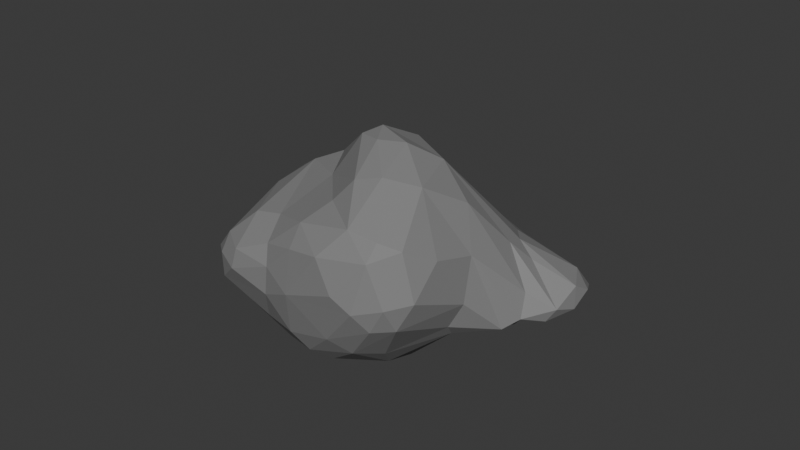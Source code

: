 # Source: Rock3.blend  (saved by Blender 4.2.66; exported with 4.5.12 LTS)
import bpy
from mathutils import Matrix  # noqa: F401  (used for matrix-valued properties, if any)

bpy.ops.wm.read_factory_settings(use_empty=True)
scene = bpy.context.scene
scene.name = 'Scene'

# ---- collections
col_collection = bpy.data.collections.new('Collection'); scene.collection.children.link(col_collection)

# ---- materials (node trees are filled in below, after node groups)
mat_rock = bpy.data.materials.new('Rock')

# ---- material node trees
mat_rock.use_nodes = True; mat_rock.node_tree.nodes.clear()
_N = mat_rock.node_tree.nodes; _L = mat_rock.node_tree.links
n0 = _N.new('ShaderNodeBsdfPrincipled'); n0.name = 'Principled BSDF'; n0.location = (10, 300)
n0.inputs[0].default_value = (0.214, 0.214, 0.214, 1.0)
n0.inputs[2].default_value = 0.7441
n1 = _N.new('ShaderNodeOutputMaterial'); n1.name = 'Material Output'; n1.location = (300, 300)
_L.new(n0.outputs[0], n1.inputs[0])
n1.is_active_output = True

# ---- world
world_world = bpy.data.worlds.new('World'); scene.world = world_world
world_world.use_nodes = True; world_world.node_tree.nodes.clear()
_N = world_world.node_tree.nodes; _L = world_world.node_tree.links
n0 = _N.new('ShaderNodeOutputWorld'); n0.name = 'World Output'; n0.location = (300, 300)
n1 = _N.new('ShaderNodeBackground'); n1.name = 'Background'; n1.location = (10, 300)
n1.inputs[0].default_value = (0.05088, 0.05088, 0.05088, 1.0)
_L.new(n1.outputs[0], n0.inputs[0])
n0.is_active_output = True
world_world.color = (0.05088, 0.05088, 0.05088)
world_world.sun_shadow_jitter_overblur = 0.0

# ---- meshes
me_icosphere_002 = bpy.data.meshes.new('Icosphere.002')
me_icosphere_002.from_pydata([(0.1993, 0.4594, -0.6306), (0.4159, 0.6707, -0.5785), (-1.038, -0.1163, -0.5829), (1.279, 0.07968, 0.1499), (1.228, -0.2926, -0.2653), (0.9422, 0.2674, 0.4784), (0.7202, -0.9014, 0.3161), (-2.021, 0.4219, -0.2479), (-1.746, 0.02012, -0.4391), (-0.7422, -1.377, -0.2209), (-1.752, -0.5646, -0.2193), (-1.177, -0.1274, -0.5364), (-1.243, 0.8045, -0.3257), (-0.01293, 0.9814, -0.3789), (0.06312, 1.313, 0.2678), (0.2734, -0.1608, 0.9192), (0.7952, 0.07431, 0.6691), (0.3497, 0.39, 0.9178), (0.1561, 0.4365, 1.123), (-0.009824, -0.1282, 1.328), (-0.2097, -0.1558, 1.383), (-0.5665, -0.2492, 1.215), (-1.247, -0.4125, 0.4142), (-1.739, -0.4858, -0.06623), (-0.107, 0.1158, 1.355), (-0.06753, 0.5702, 1.183), (0.06987, 1.076, 0.8133), (0.2921, 0.8725, 0.8579), (0.6547, 0.4703, 0.7654), (0.1852, 1.18, 0.6673), (0.5801, 0.8702, 0.6174), (0.7738, 0.5838, 0.5648), (-0.414, 0.6454, 1.09), (-0.1383, 1.135, 0.7323), (-0.4597, 1.069, 0.575), (-0.8236, 0.8511, 0.4771), (-0.2151, 1.282, 0.2872), (-0.3681, 0.1813, 1.331), (-0.8594, 0.542, 0.8497), (-0.7074, 0.2062, 1.15), (-1.478, 0.1055, 0.2976), (-1.281, 0.5199, 0.3956), (-1.421, 0.3719, 0.3386), (-1.486, 0.5729, 0.2207), (-1.949, 0.5454, 0.06846), (-1.358, 0.8203, 0.01702), (0.08775, -0.6592, 0.9405), (-0.2159, -0.7165, 1.06), (-0.5502, -0.7903, 0.9851), (0.07618, -1.044, 0.5941), (-0.3136, -1.441, 0.4117), (-0.6781, -1.431, 0.3161), (0.375, -0.6586, 0.8733), (0.4539, -0.8555, 0.7379), (0.9929, -0.1402, 0.6183), (0.7398, -0.708, 0.6407), (0.8337, 0.6288, 0.129), (0.4873, 1.059, 0.3209), (0.7962, 0.5344, -0.3234), (0.3304, 1.199, 0.1927), (0.5076, 0.9085, -0.2086), (-0.7304, 0.9831, 0.05758), (-0.6052, 0.9273, -0.2011), (-0.6652, 0.8238, -0.3368), (-1.112, 0.9333, -0.2839), (-1.532, 0.9319, -0.2494), (-1.62, 0.9703, -0.1112), (-1.84, 0.8347, 0.0419), (-1.824, 0.878, -0.18), (-1.991, 0.7573, -0.05533), (-1.811, 0.6447, -0.3257), (-2.084, 0.544, -0.1298), (-1.522, 0.2323, -0.4727), (-1.614, -0.8112, -0.07105), (-1.068, -1.104, 0.1679), (-0.6458, -1.551, 0.1402), (-0.5575, -1.566, -0.03713), (-0.1482, -1.506, 0.1845), (-0.2698, -1.347, -0.2584), (-0.04753, -1.451, -0.04531), (0.2931, -1.132, 0.2817), (-0.2831, -1.004, -0.4562), (1.327, -0.5239, 0.03125), (1.357, -0.3985, 0.1596), (1.262, -0.2274, 0.3852), (1.347, -0.1448, -0.04698), (1.355, -0.108, 0.2338), (1.228, 0.08138, 0.3545), (0.1702, 1.235, 0.01975), (-0.05788, 1.277, 0.03189), (0.2855, 0.9728, -0.3456), (-1.293, 0.9215, -0.2038), (-0.7094, 0.6613, -0.4197), (-0.9499, 0.3705, -0.39), (-1.563, -0.8729, -0.1703), (-1.477, -0.8756, -0.2994), (-1.367, -0.654, -0.4566), (-0.8341, -1.115, -0.3854), (-0.787, -0.702, -0.5391), (-1.057, -0.3918, -0.5658), (0.9952, -0.789, -0.1298), (0.3973, -1.052, -0.07563), (0.2351, -0.956, -0.3612), (0.8009, -0.8464, -0.302), (0.08328, -0.7645, -0.5826), (0.6952, -0.7714, -0.4509), (1.091, -0.5219, -0.3637), (0.9712, 0.3547, 0.2826), (0.9945, 0.3403, -0.01435), (0.9615, 0.1685, -0.3428), (-0.07681, 0.7915, -0.5922), (-0.3328, 0.5937, -0.6744), (-0.3458, 0.3479, -0.688), (-0.6016, 0.4743, -0.6231), (-0.8785, -0.06592, -0.6696), (-0.7988, -0.2801, -0.7066), (-0.318, -0.5693, -0.6327), (0.6331, 0.6185, -0.4871), (0.7659, 0.2517, -0.5548), (0.6474, 0.2037, -0.6278), (0.8089, -0.4112, -0.5825), (0.08419, -0.6472, -0.6276), (-0.07029, -0.08572, -0.6034)], [], [(16, 28, 15), (15, 17, 18), (17, 27, 18), (27, 25, 18), (15, 28, 17), (28, 27, 17), (27, 26, 25), (27, 29, 26), (30, 29, 27), (28, 30, 27), (28, 31, 30), (16, 5, 28), (5, 31, 28), (30, 57, 29), (57, 59, 29), (59, 14, 29), (18, 25, 24), (26, 32, 25), (26, 33, 32), (34, 35, 32), (29, 33, 26), (33, 34, 32), (29, 36, 33), (36, 34, 33), (14, 36, 29), (36, 61, 34), (34, 61, 35), (18, 24, 19), (24, 20, 19), (32, 37, 25), (25, 37, 24), (37, 20, 24), (37, 39, 20), (39, 21, 20), (38, 39, 32), (32, 39, 37), (35, 38, 32), (39, 40, 21), (40, 22, 21), (38, 41, 39), (41, 42, 39), (39, 42, 40), (40, 23, 22), (43, 42, 41), (42, 44, 40), (40, 44, 23), (35, 45, 38), (45, 41, 38), (43, 67, 42), (42, 67, 44), (44, 71, 23), (67, 69, 44), (69, 71, 44), (22, 48, 21), (19, 46, 15), (20, 47, 19), (19, 47, 46), (21, 48, 20), (48, 47, 20), (47, 49, 46), (22, 74, 48), (48, 50, 47), (23, 74, 22), (51, 50, 48), (47, 50, 49), (23, 73, 74), (74, 51, 48), (80, 53, 49), (19, 15, 18), (46, 52, 15), (52, 16, 15), (49, 53, 46), (46, 53, 52), (54, 16, 52), (53, 55, 52), (55, 54, 52), (54, 5, 16), (107, 31, 5), (107, 56, 31), (56, 30, 31), (108, 56, 107), (56, 57, 30), (58, 56, 108), (56, 59, 57), (58, 60, 56), (56, 60, 59), (89, 36, 14), (89, 61, 36), (13, 62, 89), (62, 61, 89), (62, 64, 61), (13, 110, 63), (13, 63, 62), (64, 35, 61), (91, 45, 35), (45, 66, 41), (66, 43, 41), (12, 65, 91), (65, 66, 91), (91, 66, 45), (66, 67, 43), (65, 68, 66), (66, 68, 67), (70, 68, 65), (68, 69, 67), (12, 70, 65), (12, 72, 70), (70, 71, 68), (68, 71, 69), (93, 11, 12), (11, 72, 12), (70, 7, 71), (72, 8, 70), (70, 8, 7), (7, 23, 71), (10, 73, 23), (10, 94, 73), (94, 74, 73), (95, 74, 94), (95, 51, 74), (95, 75, 51), (9, 76, 95), (95, 76, 75), (75, 50, 51), (76, 77, 75), (75, 77, 50), (97, 78, 9), (77, 49, 50), (9, 78, 76), (76, 79, 77), (77, 80, 49), (81, 78, 97), (78, 79, 76), (80, 6, 53), (6, 55, 53), (82, 55, 6), (100, 82, 6), (82, 83, 55), (83, 84, 55), (84, 54, 55), (103, 106, 100), (106, 82, 100), (82, 85, 83), (83, 86, 84), (86, 87, 84), (84, 87, 54), (106, 4, 82), (85, 86, 83), (87, 5, 54), (82, 4, 85), (3, 87, 86), (59, 88, 14), (88, 89, 14), (59, 60, 88), (60, 90, 88), (90, 89, 88), (117, 90, 60), (58, 117, 60), (90, 13, 89), (90, 110, 13), (64, 91, 35), (64, 12, 91), (62, 63, 64), (63, 92, 64), (92, 12, 64), (92, 93, 12), (92, 2, 93), (2, 11, 93), (7, 10, 23), (7, 8, 10), (10, 95, 94), (8, 95, 10), (8, 96, 95), (96, 97, 95), (95, 97, 9), (72, 11, 8), (11, 96, 8), (96, 98, 97), (99, 98, 96), (11, 99, 96), (98, 81, 97), (77, 79, 80), (79, 101, 80), (80, 101, 6), (101, 100, 6), (79, 102, 101), (101, 103, 100), (78, 102, 79), (102, 103, 101), (78, 104, 102), (81, 104, 78), (102, 105, 103), (103, 105, 106), (102, 104, 105), (87, 107, 5), (87, 3, 107), (3, 108, 107), (86, 85, 3), (85, 108, 3), (85, 109, 108), (4, 109, 85), (109, 58, 108), (4, 118, 109), (1, 90, 117), (119, 0, 1), (0, 111, 1), (1, 110, 90), (111, 110, 1), (0, 112, 111), (110, 111, 63), (111, 92, 63), (111, 113, 92), (111, 114, 113), (113, 2, 92), (114, 2, 113), (122, 112, 0), (112, 115, 111), (115, 114, 111), (2, 99, 11), (114, 115, 2), (115, 99, 2), (112, 116, 115), (115, 98, 99), (122, 116, 112), (115, 81, 98), (116, 81, 115), (109, 117, 58), (4, 120, 118), (109, 118, 117), (118, 119, 117), (117, 119, 1), (118, 120, 119), (119, 122, 0), (4, 106, 120), (121, 122, 119), (120, 121, 119), (116, 121, 81), (121, 104, 81), (122, 121, 116), (121, 120, 104), (104, 120, 105), (120, 106, 105)])
_uv = me_icosphere_002.uv_layers.new(name='UVMap')
_uv.uv.foreach_set('vector', [0.3881, 0.3485, 0.432, 0.3613, 0.4112, 0.3973, 0.4344, 0.4376, 0.441, 0.415, 0.4692, 0.4461, 0.441, 0.415, 0.473, 0.3867, 0.4692, 0.4461, 0.473, 0.3867, 0.4853, 0.4104, 0.4692, 0.4461, 0.4112, 0.3973, 0.432, 0.3613, 0.441, 0.415, 0.432, 0.3613, 0.473, 0.3867, 0.441, 0.415, 0.473, 0.3867, 0.5037, 0.3806, 0.4853, 0.4104, 0.473, 0.3867, 0.5107, 0.351, 0.5037, 0.3806, 0.4697, 0.3365, 0.5107, 0.351, 0.473, 0.3867, 0.432, 0.3613, 0.4697, 0.3365, 0.473, 0.3867, 0.432, 0.3613, 0.4377, 0.3178, 0.4697, 0.3365, 0.3881, 0.3485, 0.3876, 0.3083, 0.432, 0.3613, 0.3876, 0.3083, 0.4377, 0.3178, 0.432, 0.3613, 0.4697, 0.3365, 0.4958, 0.3008, 0.5107, 0.351, 0.4958, 0.3008, 0.5275, 0.2893, 0.5107, 0.351, 0.5275, 0.2893, 0.5646, 0.3085, 0.5107, 0.351, 0.6325, 0.4426, 0.6449, 0.4232, 0.6534, 0.4429, 0.5938, 0.3873, 0.6633, 0.3949, 0.6449, 0.4232, 0.5938, 0.3873, 0.6111, 0.3641, 0.6633, 0.3949, 0.644, 0.3458, 0.6929, 0.339, 0.6633, 0.3949, 0.5715, 0.3483, 0.6111, 0.3641, 0.5938, 0.3873, 0.6111, 0.3641, 0.644, 0.3458, 0.6633, 0.3949, 0.5715, 0.3483, 0.6096, 0.3132, 0.6111, 0.3641, 0.6096, 0.3132, 0.644, 0.3458, 0.6111, 0.3641, 0.5646, 0.3085, 0.6096, 0.3132, 0.5715, 0.3483, 0.6096, 0.3132, 0.6722, 0.2898, 0.644, 0.3458, 0.644, 0.3458, 0.6722, 0.2898, 0.6929, 0.339, 0.8123, 0.4541, 0.8286, 0.4189, 0.8366, 0.4372, 0.8286, 0.4189, 0.8537, 0.4066, 0.8366, 0.4372, 0.7816, 0.3947, 0.8225, 0.3964, 0.7976, 0.4182, 0.7976, 0.4182, 0.8225, 0.3964, 0.8286, 0.4189, 0.8225, 0.3964, 0.8537, 0.4066, 0.8286, 0.4189, 0.8225, 0.3964, 0.8269, 0.3707, 0.8537, 0.4066, 0.8269, 0.3707, 0.866, 0.3797, 0.8537, 0.4066, 0.7947, 0.3555, 0.8269, 0.3707, 0.7816, 0.3947, 0.7816, 0.3947, 0.8269, 0.3707, 0.8225, 0.3964, 0.7414, 0.3334, 0.7947, 0.3555, 0.7816, 0.3947, 0.8269, 0.3707, 0.8709, 0.346, 0.866, 0.3797, 0.8709, 0.346, 0.8834, 0.3558, 0.866, 0.3797, 0.7947, 0.3555, 0.8107, 0.3303, 0.8269, 0.3707, 0.8107, 0.3303, 0.8486, 0.3403, 0.8269, 0.3707, 0.8269, 0.3707, 0.8486, 0.3403, 0.8709, 0.346, 0.8709, 0.346, 0.9134, 0.3075, 0.8834, 0.3558, 0.8199, 0.3248, 0.8486, 0.3403, 0.8107, 0.3303, 0.8486, 0.3403, 0.8704, 0.3283, 0.8709, 0.346, 0.8709, 0.346, 0.8704, 0.3283, 0.9134, 0.3075, 0.7414, 0.3334, 0.7793, 0.2993, 0.7947, 0.3555, 0.7793, 0.2993, 0.8107, 0.3303, 0.7947, 0.3555, 0.8199, 0.3248, 0.8375, 0.3112, 0.8486, 0.3403, 0.8486, 0.3403, 0.8375, 0.3112, 0.8704, 0.3283, 0.8704, 0.3283, 0.8731, 0.2987, 0.9134, 0.3075, 0.8375, 0.3112, 0.8506, 0.3033, 0.8704, 0.3283, 0.8506, 0.3033, 0.8731, 0.2987, 0.8704, 0.3283, 0.028, 0.3518, 0.0654, 0.3566, 0.04149, 0.3793, 0.07689, 0.4237, 0.1351, 0.3937, 0.1067, 0.4451, 0.05604, 0.4027, 0.09462, 0.3723, 0.07689, 0.4237, 0.07689, 0.4237, 0.09462, 0.3723, 0.1351, 0.3937, 0.04149, 0.3793, 0.0654, 0.3566, 0.05604, 0.4027, 0.0654, 0.3566, 0.09462, 0.3723, 0.05604, 0.4027, 0.09462, 0.3723, 0.1558, 0.3376, 0.1351, 0.3937, 0.028, 0.3518, 0.04044, 0.3065, 0.0654, 0.3566, 0.0654, 0.3566, 0.1129, 0.3082, 0.09462, 0.3723, 0.01426, 0.3223, 0.04044, 0.3065, 0.028, 0.3518, 0.07028, 0.3025, 0.1129, 0.3082, 0.0654, 0.3566, 0.09462, 0.3723, 0.1129, 0.3082, 0.1558, 0.3376, 0.01426, 0.3223, 0.02002, 0.3098, 0.04044, 0.3065, 0.04044, 0.3065, 0.07028, 0.3025, 0.0654, 0.3566, 0.1812, 0.2833, 0.2343, 0.3305, 0.201, 0.3474, 0.267, 0.4625, 0.2746, 0.4112, 0.2752, 0.4681, 0.2353, 0.3821, 0.2598, 0.352, 0.2746, 0.4112, 0.2598, 0.352, 0.3405, 0.345, 0.2746, 0.4112, 0.201, 0.3474, 0.2343, 0.3305, 0.2353, 0.3821, 0.2353, 0.3821, 0.2343, 0.3305, 0.2598, 0.352, 0.3181, 0.3154, 0.3405, 0.345, 0.2598, 0.352, 0.2343, 0.3305, 0.2584, 0.3103, 0.2598, 0.352, 0.2584, 0.3103, 0.3181, 0.3154, 0.2598, 0.352, 0.3181, 0.3154, 0.3607, 0.3202, 0.3405, 0.345, 0.4061, 0.2742, 0.4377, 0.3178, 0.3876, 0.3083, 0.4061, 0.2742, 0.4531, 0.2549, 0.4377, 0.3178, 0.4531, 0.2549, 0.4697, 0.3365, 0.4377, 0.3178, 0.4046, 0.2316, 0.4531, 0.2549, 0.4061, 0.2742, 0.4531, 0.2549, 0.4958, 0.3008, 0.4697, 0.3365, 0.4464, 0.1797, 0.4531, 0.2549, 0.4046, 0.2316, 0.4531, 0.2549, 0.5275, 0.2893, 0.4958, 0.3008, 0.4464, 0.1797, 0.5106, 0.2142, 0.4531, 0.2549, 0.4531, 0.2549, 0.5106, 0.2142, 0.5275, 0.2893, 0.5983, 0.2613, 0.6096, 0.3132, 0.5646, 0.3085, 0.5983, 0.2613, 0.6722, 0.2898, 0.6096, 0.3132, 0.5879, 0.1805, 0.669, 0.2447, 0.5983, 0.2613, 0.669, 0.2447, 0.6722, 0.2898, 0.5983, 0.2613, 0.669, 0.2447, 0.7316, 0.2538, 0.6722, 0.2898, 0.5879, 0.1805, 0.6554, 0.1297, 0.6871, 0.2108, 0.5879, 0.1805, 0.6871, 0.2108, 0.669, 0.2447, 0.7316, 0.2538, 0.7414, 0.3334, 0.6722, 0.2898, 0.7649, 0.2705, 0.7793, 0.2993, 0.7414, 0.3334, 0.7793, 0.2993, 0.8059, 0.2813, 0.8107, 0.3303, 0.8059, 0.2813, 0.8199, 0.3248, 0.8107, 0.3303, 0.7703, 0.2356, 0.7989, 0.2608, 0.7649, 0.2705, 0.7989, 0.2608, 0.8059, 0.2813, 0.7649, 0.2705, 0.7649, 0.2705, 0.8059, 0.2813, 0.7793, 0.2993, 0.8059, 0.2813, 0.8375, 0.3112, 0.8199, 0.3248, 0.7989, 0.2608, 0.8253, 0.2769, 0.8059, 0.2813, 0.8059, 0.2813, 0.8253, 0.2769, 0.8375, 0.3112, 0.8378, 0.2519, 0.8253, 0.2769, 0.7989, 0.2608, 0.8253, 0.2769, 0.8506, 0.3033, 0.8375, 0.3112, 0.7703, 0.2356, 0.8378, 0.2519, 0.7989, 0.2608, 0.7703, 0.2356, 0.8515, 0.2131, 0.8378, 0.2519, 0.8378, 0.2519, 0.8731, 0.2987, 0.8253, 0.2769, 0.8253, 0.2769, 0.8731, 0.2987, 0.8506, 0.3033, 0.7761, 0.1862, 0.8612, 0.1696, 0.7703, 0.2356, 0.8612, 0.1696, 0.8515, 0.2131, 0.7703, 0.2356, 0.8378, 0.2519, 0.8754, 0.2666, 0.8731, 0.2987, 0.8515, 0.2131, 0.8932, 0.2381, 0.8378, 0.2519, 0.8378, 0.2519, 0.8932, 0.2381, 0.8754, 0.2666, 0.8754, 0.2666, 0.9134, 0.3075, 0.8731, 0.2987, 0.01136, 0.2952, 0.02002, 0.3098, 0.01426, 0.3223, 0.01136, 0.2952, 0.02097, 0.2848, 0.02002, 0.3098, 0.02097, 0.2848, 0.04044, 0.3065, 0.02002, 0.3098, 0.03673, 0.2611, 0.04044, 0.3065, 0.02097, 0.2848, 0.03673, 0.2611, 0.07028, 0.3025, 0.04044, 0.3065, 0.03673, 0.2611, 0.08223, 0.2765, 0.07028, 0.3025, 0.07019, 0.2306, 0.09334, 0.2525, 0.03673, 0.2611, 0.03673, 0.2611, 0.09334, 0.2525, 0.08223, 0.2765, 0.08223, 0.2765, 0.1129, 0.3082, 0.07028, 0.3025, 0.09334, 0.2525, 0.1317, 0.2793, 0.08223, 0.2765, 0.08223, 0.2765, 0.1317, 0.2793, 0.1129, 0.3082, 0.07328, 0.199, 0.1155, 0.2152, 0.07019, 0.2306, 0.1317, 0.2793, 0.1558, 0.3376, 0.1129, 0.3082, 0.07019, 0.2306, 0.1155, 0.2152, 0.09334, 0.2525, 0.09334, 0.2525, 0.1401, 0.2458, 0.1317, 0.2793, 0.1317, 0.2793, 0.1812, 0.2833, 0.1558, 0.3376, 0.1091, 0.1571, 0.1155, 0.2152, 0.07328, 0.199, 0.1155, 0.2152, 0.1401, 0.2458, 0.09334, 0.2525, 0.1812, 0.2833, 0.2195, 0.2774, 0.2343, 0.3305, 0.2195, 0.2774, 0.2584, 0.3103, 0.2343, 0.3305, 0.2719, 0.2318, 0.2584, 0.3103, 0.2195, 0.2774, 0.2369, 0.2217, 0.2719, 0.2318, 0.2195, 0.2774, 0.2719, 0.2318, 0.2833, 0.2521, 0.2584, 0.3103, 0.2833, 0.2521, 0.2977, 0.2809, 0.2584, 0.3103, 0.2977, 0.2809, 0.3181, 0.3154, 0.2584, 0.3103, 0.2221, 0.1952, 0.2778, 0.1784, 0.2369, 0.2217, 0.2778, 0.1784, 0.2719, 0.2318, 0.2369, 0.2217, 0.2719, 0.2318, 0.325, 0.2265, 0.2833, 0.2521, 0.2833, 0.2521, 0.3152, 0.2605, 0.2977, 0.2809, 0.3152, 0.2605, 0.3425, 0.2793, 0.2977, 0.2809, 0.2977, 0.2809, 0.3425, 0.2793, 0.3181, 0.3154, 0.2778, 0.1784, 0.3165, 0.1958, 0.2719, 0.2318, 0.325, 0.2265, 0.3152, 0.2605, 0.2833, 0.2521, 0.3425, 0.2793, 0.3607, 0.3202, 0.3181, 0.3154, 0.2719, 0.2318, 0.3165, 0.1958, 0.325, 0.2265, 0.349, 0.2502, 0.3425, 0.2793, 0.3152, 0.2605, 0.5275, 0.2893, 0.5543, 0.2648, 0.5646, 0.3085, 0.5543, 0.2648, 0.5983, 0.2613, 0.5646, 0.3085, 0.5275, 0.2893, 0.5106, 0.2142, 0.5543, 0.2648, 0.5106, 0.2142, 0.5453, 0.1862, 0.5543, 0.2648, 0.5453, 0.1862, 0.5983, 0.2613, 0.5543, 0.2648, 0.485, 0.145, 0.5453, 0.1862, 0.5106, 0.2142, 0.4464, 0.1797, 0.485, 0.145, 0.5106, 0.2142, 0.5453, 0.1862, 0.5879, 0.1805, 0.5983, 0.2613, 0.5453, 0.1862, 0.592, 0.1255, 0.5879, 0.1805, 0.7316, 0.2538, 0.7649, 0.2705, 0.7414, 0.3334, 0.7316, 0.2538, 0.7703, 0.2356, 0.7649, 0.2705, 0.669, 0.2447, 0.6871, 0.2108, 0.7316, 0.2538, 0.6871, 0.2108, 0.716, 0.1813, 0.7316, 0.2538, 0.716, 0.1813, 0.7703, 0.2356, 0.7316, 0.2538, 0.716, 0.1813, 0.7761, 0.1862, 0.7703, 0.2356, 0.716, 0.1813, 0.8046, 0.142, 0.7761, 0.1862, 0.8046, 0.142, 0.8612, 0.1696, 0.7761, 0.1862, 0.8754, 0.2666, 0.9195, 0.2821, 0.9134, 0.3075, 0.8754, 0.2666, 0.8932, 0.2381, 0.9195, 0.2821, 0.9195, 0.2821, 0.9309, 0.2476, 0.9271, 0.2805, 0.8932, 0.2381, 0.9309, 0.2476, 0.9195, 0.2821, 0.8932, 0.2381, 0.9257, 0.2177, 0.9309, 0.2476, 0.9257, 0.2177, 0.9633, 0.2065, 0.9309, 0.2476, 0.9309, 0.2476, 0.9633, 0.2065, 0.9597, 0.2272, 0.8515, 0.2131, 0.8612, 0.1696, 0.8932, 0.2381, 0.8612, 0.1696, 0.9257, 0.2177, 0.8932, 0.2381, 0.9257, 0.2177, 0.9491, 0.1632, 0.9633, 0.2065, 0.9051, 0.1627, 0.9491, 0.1632, 0.9257, 0.2177, 0.8612, 0.1696, 0.9051, 0.1627, 0.9257, 0.2177, 0.9491, 0.1632, 0.9873, 0.1448, 0.9633, 0.2065, 0.1317, 0.2793, 0.1401, 0.2458, 0.1812, 0.2833, 0.1401, 0.2458, 0.1807, 0.228, 0.1812, 0.2833, 0.1812, 0.2833, 0.1807, 0.228, 0.2195, 0.2774, 0.1807, 0.228, 0.2369, 0.2217, 0.2195, 0.2774, 0.1401, 0.2458, 0.1726, 0.1909, 0.1807, 0.228, 0.1807, 0.228, 0.2221, 0.1952, 0.2369, 0.2217, 0.1155, 0.2152, 0.1726, 0.1909, 0.1401, 0.2458, 0.1726, 0.1909, 0.2221, 0.1952, 0.1807, 0.228, 0.1155, 0.2152, 0.1653, 0.1554, 0.1726, 0.1909, 0.1091, 0.1571, 0.1653, 0.1554, 0.1155, 0.2152, 0.1726, 0.1909, 0.2239, 0.1645, 0.2221, 0.1952, 0.2221, 0.1952, 0.2239, 0.1645, 0.2778, 0.1784, 0.1726, 0.1909, 0.1653, 0.1554, 0.2239, 0.1645, 0.3425, 0.2793, 0.4061, 0.2742, 0.3876, 0.3083, 0.3425, 0.2793, 0.349, 0.2502, 0.4061, 0.2742, 0.349, 0.2502, 0.4046, 0.2316, 0.4061, 0.2742, 0.3152, 0.2605, 0.325, 0.2265, 0.349, 0.2502, 0.325, 0.2265, 0.4046, 0.2316, 0.349, 0.2502, 0.325, 0.2265, 0.3882, 0.1838, 0.4046, 0.2316, 0.3165, 0.1958, 0.3882, 0.1838, 0.325, 0.2265, 0.3882, 0.1838, 0.4464, 0.1797, 0.4046, 0.2316, 0.3165, 0.1958, 0.3986, 0.1397, 0.3882, 0.1838, 0.518, 0.1237, 0.5453, 0.1862, 0.485, 0.145, 0.4982, 0.08447, 0.5376, 0.06983, 0.518, 0.1237, 0.5376, 0.06983, 0.5813, 0.08685, 0.518, 0.1237, 0.518, 0.1237, 0.592, 0.1255, 0.5453, 0.1862, 0.5813, 0.08685, 0.592, 0.1255, 0.518, 0.1237, 0.5376, 0.06983, 0.5786, 0.05875, 0.5813, 0.08685, 0.6554, 0.1297, 0.6966, 0.1163, 0.6871, 0.2108, 0.6966, 0.1163, 0.716, 0.1813, 0.6871, 0.2108, 0.6966, 0.1163, 0.7242, 0.1388, 0.716, 0.1813, 0.6966, 0.1163, 0.7886, 0.1117, 0.7242, 0.1388, 0.7242, 0.1388, 0.8046, 0.142, 0.716, 0.1813, 0.7886, 0.1117, 0.8046, 0.142, 0.7242, 0.1388, 0.7381, 0.02537, 0.7176, 0.07409, 0.7092, 0.03349, 0.7176, 0.07409, 0.7686, 0.08157, 0.6966, 0.1163, 0.7686, 0.08157, 0.7886, 0.1117, 0.6966, 0.1163, 0.8603, 0.1441, 0.9051, 0.1627, 0.8612, 0.1696, 0.8633, 0.1187, 0.9001, 0.1199, 0.8603, 0.1441, 0.9001, 0.1199, 0.9051, 0.1627, 0.8603, 0.1441, 0.8821, 0.05159, 0.9453, 0.07275, 0.9001, 0.1199, 0.9001, 0.1199, 0.9491, 0.1632, 0.9051, 0.1627, 0.9122, 0.02617, 0.9453, 0.07275, 0.8821, 0.05159, 0.9001, 0.1199, 0.9873, 0.1448, 0.9491, 0.1632, 0.9583, 0.1018, 0.9873, 0.1448, 0.9001, 0.1199, 0.3882, 0.1838, 0.4327, 0.1319, 0.4464, 0.1797, 0.3165, 0.1958, 0.3122, 0.1278, 0.3986, 0.1397, 0.3882, 0.1838, 0.3986, 0.1397, 0.4327, 0.1319, 0.3986, 0.1397, 0.3875, 0.1081, 0.4327, 0.1319, 0.4327, 0.1319, 0.3875, 0.1081, 0.4237, 0.1041, 0.3986, 0.1397, 0.3122, 0.1278, 0.3875, 0.1081, 0.3875, 0.1081, 0.3568, 0.02211, 0.3935, 0.05256, 0.3165, 0.1958, 0.2778, 0.1784, 0.3122, 0.1278, 0.3245, 0.08228, 0.3568, 0.02211, 0.3875, 0.1081, 0.3122, 0.1278, 0.3245, 0.08228, 0.3875, 0.1081, 0.1322, 0.09793, 0.1684, 0.121, 0.1091, 0.1571, 0.1684, 0.121, 0.1653, 0.1554, 0.1091, 0.1571, 0.1811, 0.0303, 0.1684, 0.121, 0.1322, 0.09793, 0.1684, 0.121, 0.2454, 0.1259, 0.1653, 0.1554, 0.1653, 0.1554, 0.2454, 0.1259, 0.2239, 0.1645, 0.2454, 0.1259, 0.2778, 0.1784, 0.2239, 0.1645])
_ca = me_icosphere_002.color_attributes.new('Attribute', 'BYTE_COLOR', 'CORNER')
_ca.data.foreach_set('color', [1.0, 1.0, 1.0, 1.0, 1.0, 1.0, 1.0, 1.0, 1.0, 1.0, 1.0, 1.0, 1.0, 1.0, 1.0, 1.0, 1.0, 1.0, 1.0, 1.0, 1.0, 1.0, 1.0, 1.0, 1.0, 1.0, 1.0, 1.0, 1.0, 1.0, 1.0, 1.0, 1.0, 1.0, 1.0, 1.0, 1.0, 1.0, 1.0, 1.0, 1.0, 1.0, 1.0, 1.0, 1.0, 1.0, 1.0, 1.0, 1.0, 1.0, 1.0, 1.0, 1.0, 1.0, 1.0, 1.0, 1.0, 1.0, 1.0, 1.0, 1.0, 1.0, 1.0, 1.0, 1.0, 1.0, 1.0, 1.0, 1.0, 1.0, 1.0, 1.0, 1.0, 1.0, 1.0, 1.0, 1.0, 1.0, 1.0, 1.0, 1.0, 1.0, 1.0, 1.0, 1.0, 1.0, 1.0, 1.0, 1.0, 1.0, 1.0, 1.0, 1.0, 1.0, 1.0, 1.0, 1.0, 1.0, 1.0, 1.0, 1.0, 1.0, 1.0, 1.0, 1.0, 1.0, 1.0, 1.0, 1.0, 1.0, 1.0, 1.0, 1.0, 1.0, 1.0, 1.0, 1.0, 1.0, 1.0, 1.0, 1.0, 1.0, 1.0, 1.0, 1.0, 1.0, 1.0, 1.0, 1.0, 1.0, 1.0, 1.0, 1.0, 1.0, 1.0, 1.0, 1.0, 1.0, 1.0, 1.0, 1.0, 1.0, 1.0, 1.0, 1.0, 1.0, 1.0, 1.0, 1.0, 1.0, 1.0, 1.0, 1.0, 1.0, 1.0, 1.0, 1.0, 1.0, 1.0, 1.0, 1.0, 1.0, 1.0, 1.0, 1.0, 1.0, 1.0, 1.0, 1.0, 1.0, 1.0, 1.0, 1.0, 1.0, 1.0, 1.0, 1.0, 1.0, 1.0, 1.0, 1.0, 1.0, 1.0, 1.0, 1.0, 1.0, 1.0, 1.0, 1.0, 1.0, 1.0, 1.0, 1.0, 1.0, 1.0, 1.0, 1.0, 1.0, 1.0, 1.0, 1.0, 1.0, 1.0, 1.0, 1.0, 1.0, 1.0, 1.0, 1.0, 1.0, 1.0, 1.0, 1.0, 1.0, 1.0, 1.0, 1.0, 1.0, 1.0, 1.0, 1.0, 1.0, 1.0, 1.0, 1.0, 1.0, 1.0, 1.0, 1.0, 1.0, 1.0, 1.0, 1.0, 1.0, 1.0, 1.0, 1.0, 1.0, 1.0, 1.0, 1.0, 1.0, 1.0, 1.0, 1.0, 1.0, 1.0, 1.0, 1.0, 1.0, 1.0, 1.0, 1.0, 1.0, 1.0, 1.0, 1.0, 1.0, 1.0, 1.0, 1.0, 1.0, 1.0, 1.0, 1.0, 1.0, 1.0, 1.0, 1.0, 1.0, 1.0, 1.0, 1.0, 1.0, 1.0, 1.0, 1.0, 1.0, 1.0, 1.0, 1.0, 1.0, 1.0, 1.0, 1.0, 1.0, 1.0, 1.0, 1.0, 1.0, 1.0, 1.0, 1.0, 1.0, 1.0, 1.0, 1.0, 1.0, 1.0, 1.0, 1.0, 1.0, 1.0, 1.0, 1.0, 1.0, 1.0, 1.0, 1.0, 1.0, 1.0, 1.0, 1.0, 1.0, 1.0, 1.0, 1.0, 1.0, 1.0, 1.0, 1.0, 1.0, 1.0, 1.0, 1.0, 1.0, 1.0, 1.0, 1.0, 1.0, 1.0, 1.0, 1.0, 1.0, 1.0, 1.0, 1.0, 1.0, 1.0, 1.0, 1.0, 1.0, 1.0, 1.0, 1.0, 1.0, 1.0, 1.0, 1.0, 1.0, 1.0, 1.0, 1.0, 1.0, 1.0, 1.0, 1.0, 1.0, 1.0, 1.0, 1.0, 1.0, 1.0, 1.0, 1.0, 1.0, 1.0, 1.0, 1.0, 1.0, 1.0, 1.0, 1.0, 1.0, 1.0, 1.0, 1.0, 1.0, 1.0, 1.0, 1.0, 1.0, 1.0, 1.0, 1.0, 1.0, 1.0, 1.0, 1.0, 1.0, 1.0, 1.0, 1.0, 1.0, 1.0, 1.0, 1.0, 1.0, 1.0, 1.0, 1.0, 1.0, 1.0, 1.0, 1.0, 1.0, 1.0, 1.0, 1.0, 1.0, 1.0, 1.0, 1.0, 1.0, 1.0, 1.0, 1.0, 1.0, 1.0, 1.0, 1.0, 1.0, 1.0, 1.0, 1.0, 1.0, 1.0, 1.0, 1.0, 1.0, 1.0, 1.0, 1.0, 1.0, 1.0, 1.0, 1.0, 1.0, 1.0, 1.0, 1.0, 1.0, 1.0, 1.0, 1.0, 1.0, 1.0, 1.0, 1.0, 1.0, 1.0, 1.0, 1.0, 1.0, 1.0, 1.0, 1.0, 1.0, 1.0, 1.0, 1.0, 1.0, 1.0, 1.0, 1.0, 1.0, 1.0, 1.0, 1.0, 1.0, 1.0, 1.0, 1.0, 1.0, 1.0, 1.0, 1.0, 1.0, 1.0, 1.0, 1.0, 1.0, 1.0, 1.0, 1.0, 1.0, 1.0, 1.0, 1.0, 1.0, 1.0, 1.0, 1.0, 1.0, 1.0, 1.0, 1.0, 1.0, 1.0, 1.0, 1.0, 1.0, 1.0, 1.0, 1.0, 1.0, 1.0, 1.0, 1.0, 1.0, 1.0, 1.0, 1.0, 1.0, 1.0, 1.0, 1.0, 1.0, 1.0, 1.0, 1.0, 1.0, 1.0, 1.0, 1.0, 1.0, 1.0, 1.0, 1.0, 1.0, 1.0, 1.0, 1.0, 1.0, 1.0, 1.0, 1.0, 1.0, 1.0, 1.0, 1.0, 1.0, 1.0, 1.0, 1.0, 1.0, 1.0, 1.0, 1.0, 1.0, 1.0, 1.0, 1.0, 1.0, 1.0, 1.0, 1.0, 1.0, 1.0, 1.0, 1.0, 1.0, 1.0, 1.0, 1.0, 1.0, 1.0, 1.0, 1.0, 1.0, 1.0, 1.0, 1.0, 1.0, 1.0, 1.0, 1.0, 1.0, 1.0, 1.0, 1.0, 1.0, 1.0, 1.0, 1.0, 1.0, 1.0, 1.0, 1.0, 1.0, 1.0, 1.0, 1.0, 1.0, 1.0, 1.0, 1.0, 1.0, 1.0, 1.0, 1.0, 1.0, 1.0, 1.0, 1.0, 1.0, 1.0, 1.0, 1.0, 1.0, 1.0, 1.0, 1.0, 1.0, 1.0, 1.0, 1.0, 1.0, 1.0, 1.0, 1.0, 1.0, 1.0, 1.0, 1.0, 1.0, 1.0, 1.0, 1.0, 1.0, 1.0, 1.0, 1.0, 1.0, 1.0, 1.0, 1.0, 1.0, 1.0, 1.0, 1.0, 1.0, 1.0, 1.0, 1.0, 1.0, 1.0, 1.0, 1.0, 1.0, 1.0, 1.0, 1.0, 1.0, 1.0, 1.0, 1.0, 1.0, 1.0, 1.0, 1.0, 1.0, 1.0, 1.0, 1.0, 1.0, 1.0, 1.0, 1.0, 1.0, 1.0, 1.0, 1.0, 1.0, 1.0, 1.0, 1.0, 1.0, 1.0, 1.0, 1.0, 1.0, 1.0, 1.0, 1.0, 1.0, 1.0, 1.0, 1.0, 1.0, 1.0, 1.0, 1.0, 1.0, 1.0, 1.0, 1.0, 1.0, 1.0, 1.0, 1.0, 1.0, 1.0, 1.0, 1.0, 1.0, 1.0, 1.0, 1.0, 1.0, 1.0, 1.0, 1.0, 1.0, 1.0, 1.0, 1.0, 1.0, 1.0, 1.0, 1.0, 1.0, 1.0, 1.0, 1.0, 1.0, 1.0, 1.0, 1.0, 1.0, 1.0, 1.0, 1.0, 1.0, 1.0, 1.0, 1.0, 1.0, 1.0, 1.0, 1.0, 1.0, 1.0, 1.0, 1.0, 1.0, 1.0, 1.0, 1.0, 1.0, 1.0, 1.0, 1.0, 1.0, 1.0, 1.0, 1.0, 1.0, 1.0, 1.0, 1.0, 1.0, 1.0, 1.0, 1.0, 1.0, 1.0, 1.0, 1.0, 1.0, 1.0, 1.0, 1.0, 1.0, 1.0, 1.0, 1.0, 1.0, 1.0, 1.0, 1.0, 1.0, 1.0, 1.0, 1.0, 1.0, 1.0, 1.0, 1.0, 1.0, 1.0, 1.0, 1.0, 1.0, 1.0, 1.0, 1.0, 1.0, 1.0, 1.0, 1.0, 1.0, 1.0, 1.0, 1.0, 1.0, 1.0, 1.0, 1.0, 1.0, 1.0, 1.0, 1.0, 1.0, 1.0, 1.0, 1.0, 1.0, 1.0, 1.0, 1.0, 1.0, 1.0, 1.0, 1.0, 1.0, 1.0, 1.0, 1.0, 1.0, 1.0, 1.0, 1.0, 1.0, 1.0, 1.0, 1.0, 1.0, 1.0, 1.0, 1.0, 1.0, 1.0, 1.0, 1.0, 1.0, 1.0, 1.0, 1.0, 1.0, 1.0, 1.0, 1.0, 1.0, 1.0, 1.0, 1.0, 1.0, 1.0, 1.0, 1.0, 1.0, 1.0, 1.0, 1.0, 1.0, 1.0, 1.0, 1.0, 1.0, 1.0, 1.0, 1.0, 1.0, 1.0, 1.0, 1.0, 1.0, 1.0, 1.0, 1.0, 1.0, 1.0, 1.0, 1.0, 1.0, 1.0, 1.0, 1.0, 1.0, 1.0, 1.0, 1.0, 1.0, 1.0, 1.0, 1.0, 1.0, 1.0, 1.0, 1.0, 1.0, 1.0, 1.0, 1.0, 1.0, 1.0, 1.0, 1.0, 1.0, 1.0, 1.0, 1.0, 1.0, 1.0, 1.0, 1.0, 1.0, 1.0, 1.0, 1.0, 1.0, 1.0, 1.0, 1.0, 1.0, 1.0, 1.0, 1.0, 1.0, 1.0, 1.0, 1.0, 1.0, 1.0, 1.0, 1.0, 1.0, 1.0, 1.0, 1.0, 1.0, 1.0, 1.0, 1.0, 1.0, 1.0, 1.0, 1.0, 1.0, 1.0, 1.0, 1.0, 1.0, 1.0, 1.0, 1.0, 1.0, 1.0, 1.0, 1.0, 1.0, 1.0, 1.0, 1.0, 1.0, 1.0, 1.0, 1.0, 1.0, 1.0, 1.0, 1.0, 1.0, 1.0, 1.0, 1.0, 1.0, 1.0, 1.0, 1.0, 1.0, 1.0, 1.0, 1.0, 1.0, 1.0, 1.0, 1.0, 1.0, 1.0, 1.0, 1.0, 1.0, 1.0, 1.0, 1.0, 1.0, 1.0, 1.0, 1.0, 1.0, 1.0, 1.0, 1.0, 1.0, 1.0, 1.0, 1.0, 1.0, 1.0, 1.0, 1.0, 1.0, 1.0, 1.0, 1.0, 1.0, 1.0, 1.0, 1.0, 1.0, 1.0, 1.0, 1.0, 1.0, 1.0, 1.0, 1.0, 1.0, 1.0, 1.0, 1.0, 1.0, 1.0, 1.0, 1.0, 1.0, 1.0, 1.0, 1.0, 1.0, 1.0, 1.0, 1.0, 1.0, 1.0, 1.0, 1.0, 1.0, 1.0, 1.0, 1.0, 1.0, 1.0, 1.0, 1.0, 1.0, 1.0, 1.0, 1.0, 1.0, 1.0, 1.0, 1.0, 1.0, 1.0, 1.0, 1.0, 1.0, 1.0, 1.0, 1.0, 1.0, 1.0, 1.0, 1.0, 1.0, 1.0, 1.0, 1.0, 1.0, 1.0, 1.0, 1.0, 1.0, 1.0, 1.0, 1.0, 1.0, 1.0, 1.0, 1.0, 1.0, 1.0, 1.0, 1.0, 1.0, 1.0, 1.0, 1.0, 1.0, 1.0, 1.0, 1.0, 1.0, 1.0, 1.0, 1.0, 1.0, 1.0, 1.0, 1.0, 1.0, 1.0, 1.0, 1.0, 1.0, 1.0, 1.0, 1.0, 1.0, 1.0, 1.0, 1.0, 1.0, 1.0, 1.0, 1.0, 1.0, 1.0, 1.0, 1.0, 1.0, 1.0, 1.0, 1.0, 1.0, 1.0, 1.0, 1.0, 1.0, 1.0, 1.0, 1.0, 1.0, 1.0, 1.0, 1.0, 1.0, 1.0, 1.0, 1.0, 1.0, 1.0, 1.0, 1.0, 1.0, 1.0, 1.0, 1.0, 1.0, 1.0, 1.0, 1.0, 1.0, 1.0, 1.0, 1.0, 1.0, 1.0, 1.0, 1.0, 1.0, 1.0, 1.0, 1.0, 1.0, 1.0, 1.0, 1.0, 1.0, 1.0, 1.0, 1.0, 1.0, 1.0, 1.0, 1.0, 1.0, 1.0, 1.0, 1.0, 1.0, 1.0, 1.0, 1.0, 1.0, 1.0, 1.0, 1.0, 1.0, 1.0, 1.0, 1.0, 1.0, 1.0, 1.0, 1.0, 1.0, 1.0, 1.0, 1.0, 1.0, 1.0, 1.0, 1.0, 1.0, 1.0, 1.0, 1.0, 1.0, 1.0, 1.0, 1.0, 1.0, 1.0, 1.0, 1.0, 1.0, 1.0, 1.0, 1.0, 1.0, 1.0, 1.0, 1.0, 1.0, 1.0, 1.0, 1.0, 1.0, 1.0, 1.0, 1.0, 1.0, 1.0, 1.0, 1.0, 1.0, 1.0, 1.0, 1.0, 1.0, 1.0, 1.0, 1.0, 1.0, 1.0, 1.0, 1.0, 1.0, 1.0, 1.0, 1.0, 1.0, 1.0, 1.0, 1.0, 1.0, 1.0, 1.0, 1.0, 1.0, 1.0, 1.0, 1.0, 1.0, 1.0, 1.0, 1.0, 1.0, 1.0, 1.0, 1.0, 1.0, 1.0, 1.0, 1.0, 1.0, 1.0, 1.0, 1.0, 1.0, 1.0, 1.0, 1.0, 1.0, 1.0, 1.0, 1.0, 1.0, 1.0, 1.0, 1.0, 1.0, 1.0, 1.0, 1.0, 1.0, 1.0, 1.0, 1.0, 1.0, 1.0, 1.0, 1.0, 1.0, 1.0, 1.0, 1.0, 1.0, 1.0, 1.0, 1.0, 1.0, 1.0, 1.0, 1.0, 1.0, 1.0, 1.0, 1.0, 1.0, 1.0, 1.0, 1.0, 1.0, 1.0, 1.0, 1.0, 1.0, 1.0, 1.0, 1.0, 1.0, 1.0, 1.0, 1.0, 1.0, 1.0, 1.0, 1.0, 1.0, 1.0, 1.0, 1.0, 1.0, 1.0, 1.0, 1.0, 1.0, 1.0, 1.0, 1.0, 1.0, 1.0, 1.0, 1.0, 1.0, 1.0, 1.0, 1.0, 1.0, 1.0, 1.0, 1.0, 1.0, 1.0, 1.0, 1.0, 1.0, 1.0, 1.0, 1.0, 1.0, 1.0, 1.0, 1.0, 1.0, 1.0, 1.0, 1.0, 1.0, 1.0, 1.0, 1.0, 1.0, 1.0, 1.0, 1.0, 1.0, 1.0, 1.0, 1.0, 1.0, 1.0, 1.0, 1.0, 1.0, 1.0, 1.0, 1.0, 1.0, 1.0, 1.0, 1.0, 1.0, 1.0, 1.0, 1.0, 1.0, 1.0, 1.0, 1.0, 1.0, 1.0, 1.0, 1.0, 1.0, 1.0, 1.0, 1.0, 1.0, 1.0, 1.0, 1.0, 1.0, 1.0, 1.0, 1.0, 1.0, 1.0, 1.0, 1.0, 1.0, 1.0, 1.0, 1.0, 1.0, 1.0, 1.0, 1.0, 1.0, 1.0, 1.0, 1.0, 1.0, 1.0, 1.0, 1.0, 1.0, 1.0, 1.0, 1.0, 1.0, 1.0, 1.0, 1.0, 1.0, 1.0, 1.0, 1.0, 1.0, 1.0, 1.0, 1.0, 1.0, 1.0, 1.0, 1.0, 1.0, 1.0, 1.0, 1.0, 1.0, 1.0, 1.0, 1.0, 1.0, 1.0, 1.0, 1.0, 1.0, 1.0, 1.0, 1.0, 1.0, 1.0, 1.0, 1.0, 1.0, 1.0, 1.0, 1.0, 1.0, 1.0, 1.0, 1.0, 1.0, 1.0, 1.0, 1.0, 1.0, 1.0, 1.0, 1.0, 1.0, 1.0, 1.0, 1.0, 1.0, 1.0, 1.0, 1.0, 1.0, 1.0, 1.0, 1.0, 1.0, 1.0, 1.0, 1.0, 1.0, 1.0, 1.0, 1.0, 1.0, 1.0, 1.0, 1.0, 1.0, 1.0, 1.0, 1.0, 1.0, 1.0, 1.0, 1.0, 1.0, 1.0, 1.0, 1.0, 1.0, 1.0, 1.0, 1.0, 1.0, 1.0, 1.0, 1.0, 1.0, 1.0, 1.0, 1.0, 1.0, 1.0, 1.0, 1.0, 1.0, 1.0, 1.0, 1.0, 1.0, 1.0, 1.0, 1.0, 1.0, 1.0, 1.0, 1.0, 1.0, 1.0, 1.0, 1.0, 1.0, 1.0, 1.0, 1.0, 1.0, 1.0, 1.0, 1.0, 1.0, 1.0, 1.0, 1.0, 1.0, 1.0, 1.0, 1.0, 1.0, 1.0, 1.0, 1.0, 1.0, 1.0, 1.0, 1.0, 1.0, 1.0, 1.0, 1.0, 1.0, 1.0, 1.0, 1.0, 1.0, 1.0, 1.0, 1.0, 1.0, 1.0, 1.0, 1.0, 1.0, 1.0, 1.0, 1.0, 1.0, 1.0, 1.0, 1.0, 1.0, 1.0, 1.0, 1.0, 1.0, 1.0, 1.0, 1.0, 1.0, 1.0, 1.0, 1.0, 1.0, 1.0, 1.0, 1.0, 1.0, 1.0, 1.0, 1.0, 1.0, 1.0, 1.0, 1.0, 1.0, 1.0, 1.0, 1.0, 1.0, 1.0, 1.0, 1.0, 1.0, 1.0, 1.0, 1.0, 1.0, 1.0, 1.0, 1.0, 1.0, 1.0, 1.0, 1.0, 1.0, 1.0, 1.0, 1.0, 1.0, 1.0, 1.0, 1.0, 1.0, 1.0, 1.0, 1.0, 1.0, 1.0, 1.0, 1.0, 1.0, 1.0, 1.0, 1.0, 1.0, 1.0, 1.0, 1.0, 1.0, 1.0, 1.0, 1.0, 1.0, 1.0, 1.0, 1.0, 1.0, 1.0, 1.0, 1.0, 1.0, 1.0, 1.0, 1.0, 1.0, 1.0, 1.0, 1.0, 1.0, 1.0, 1.0, 1.0, 1.0, 1.0, 1.0, 1.0, 1.0, 1.0, 1.0, 1.0, 1.0, 1.0, 1.0, 1.0, 1.0, 1.0, 1.0, 1.0, 1.0, 1.0, 1.0, 1.0, 1.0, 1.0, 1.0, 1.0, 1.0, 1.0, 1.0, 1.0, 1.0, 1.0, 1.0, 1.0, 1.0, 1.0, 1.0, 1.0, 1.0, 1.0, 1.0, 1.0, 1.0, 1.0, 1.0, 1.0, 1.0, 1.0, 1.0, 1.0, 1.0, 1.0, 1.0, 1.0, 1.0, 1.0, 1.0, 1.0, 1.0, 1.0, 1.0, 1.0, 1.0, 1.0, 1.0, 1.0, 1.0, 1.0, 1.0, 1.0, 1.0, 1.0, 1.0, 1.0, 1.0, 1.0, 1.0, 1.0, 1.0, 1.0, 1.0, 1.0, 1.0, 1.0, 1.0, 1.0, 1.0, 1.0, 1.0, 1.0, 1.0, 1.0, 1.0, 1.0, 1.0, 1.0, 1.0, 1.0, 1.0, 1.0, 1.0, 1.0, 1.0, 1.0, 1.0, 1.0, 1.0, 1.0, 1.0, 1.0, 1.0, 1.0, 1.0, 1.0, 1.0, 1.0, 1.0, 1.0, 1.0, 1.0, 1.0, 1.0, 1.0, 1.0, 1.0, 1.0, 1.0, 1.0, 1.0, 1.0, 1.0, 1.0, 1.0, 1.0, 1.0, 1.0, 1.0, 1.0, 1.0, 1.0, 1.0, 1.0, 1.0, 1.0, 1.0, 1.0, 1.0, 1.0, 1.0, 1.0, 1.0, 1.0, 1.0, 1.0, 1.0, 1.0, 1.0, 1.0, 1.0, 1.0, 1.0, 1.0, 1.0, 1.0, 1.0, 1.0, 1.0, 1.0, 1.0, 1.0, 1.0, 1.0, 1.0, 1.0, 1.0, 1.0, 1.0, 1.0, 1.0, 1.0, 1.0, 1.0, 1.0, 1.0, 1.0, 1.0, 1.0, 1.0, 1.0, 1.0, 1.0, 1.0, 1.0, 1.0, 1.0, 1.0, 1.0, 1.0, 1.0, 1.0, 1.0, 1.0, 1.0, 1.0, 1.0, 1.0, 1.0, 1.0, 1.0, 1.0, 1.0, 1.0, 1.0, 1.0, 1.0, 1.0, 1.0, 1.0, 1.0, 1.0, 1.0, 1.0, 1.0, 1.0, 1.0, 1.0, 1.0, 1.0, 1.0, 1.0, 1.0, 1.0, 1.0, 1.0, 1.0, 1.0, 1.0, 1.0, 1.0, 1.0, 1.0, 1.0, 1.0, 1.0, 1.0, 1.0, 1.0, 1.0, 1.0, 1.0, 1.0, 1.0, 1.0, 1.0, 1.0, 1.0, 1.0, 1.0, 1.0, 1.0, 1.0, 1.0, 1.0, 1.0, 1.0, 1.0, 1.0, 1.0, 1.0, 1.0, 1.0, 1.0, 1.0, 1.0, 1.0, 1.0, 1.0, 1.0, 1.0, 1.0, 1.0, 1.0, 1.0, 1.0, 1.0, 1.0, 1.0, 1.0, 1.0, 1.0, 1.0, 1.0, 1.0, 1.0, 1.0, 1.0, 1.0, 1.0, 1.0, 1.0, 1.0, 1.0, 1.0, 1.0, 1.0, 1.0, 1.0, 1.0, 1.0, 1.0, 1.0, 1.0, 1.0, 1.0, 1.0, 1.0, 1.0, 1.0, 1.0, 1.0, 1.0, 1.0, 1.0, 1.0, 1.0, 1.0, 1.0, 1.0, 1.0, 1.0, 1.0, 1.0, 1.0, 1.0, 1.0, 1.0, 1.0, 1.0, 1.0, 1.0, 1.0, 1.0, 1.0, 1.0, 1.0, 1.0, 1.0, 1.0, 1.0, 1.0, 1.0, 1.0, 1.0, 1.0, 1.0, 1.0, 1.0, 1.0, 1.0, 1.0, 1.0, 1.0, 1.0, 1.0, 1.0, 1.0, 1.0, 1.0, 1.0, 1.0, 1.0, 1.0, 1.0, 1.0, 1.0, 1.0, 1.0, 1.0, 1.0, 1.0, 1.0, 1.0, 1.0, 1.0, 1.0, 1.0, 1.0, 1.0, 1.0, 1.0, 1.0, 1.0, 1.0, 1.0, 1.0, 1.0, 1.0, 1.0, 1.0, 1.0, 1.0, 1.0, 1.0, 1.0, 1.0, 1.0, 1.0, 1.0, 1.0, 1.0, 1.0, 1.0, 1.0, 1.0, 1.0, 1.0, 1.0, 1.0, 1.0, 1.0, 1.0, 1.0, 1.0, 1.0, 1.0, 1.0, 1.0, 1.0, 1.0, 1.0, 1.0, 1.0, 1.0, 1.0, 1.0, 1.0, 1.0, 1.0, 1.0, 1.0, 1.0, 1.0, 1.0, 1.0, 1.0, 1.0, 1.0, 1.0, 1.0, 1.0, 1.0, 1.0, 1.0, 1.0, 1.0, 1.0, 1.0, 1.0, 1.0, 1.0, 1.0, 1.0, 1.0, 1.0, 1.0, 1.0, 1.0, 1.0, 1.0, 1.0, 1.0, 1.0, 1.0, 1.0, 1.0, 1.0, 1.0, 1.0, 1.0, 1.0, 1.0, 1.0, 1.0, 1.0, 1.0, 1.0, 1.0, 1.0, 1.0, 1.0, 1.0, 1.0, 1.0, 1.0, 1.0, 1.0, 1.0, 1.0, 1.0, 1.0, 1.0, 1.0, 1.0, 1.0, 1.0, 1.0, 1.0, 1.0, 1.0, 1.0, 1.0, 1.0, 1.0, 1.0, 1.0, 1.0, 1.0, 1.0, 1.0, 1.0, 1.0, 1.0, 1.0, 1.0, 1.0, 1.0, 1.0, 1.0, 1.0, 1.0, 1.0, 1.0, 1.0, 1.0, 1.0, 1.0, 1.0, 1.0, 1.0, 1.0, 1.0, 1.0, 1.0, 1.0, 1.0, 1.0, 1.0, 1.0, 1.0, 1.0, 1.0, 1.0, 1.0, 1.0, 1.0, 1.0, 1.0, 1.0, 1.0, 1.0, 1.0, 1.0, 1.0, 1.0, 1.0, 1.0, 1.0, 1.0, 1.0, 1.0, 1.0, 1.0, 1.0, 1.0, 1.0, 1.0, 1.0, 1.0, 1.0, 1.0, 1.0, 1.0, 1.0, 1.0, 1.0, 1.0, 1.0, 1.0, 1.0, 1.0, 1.0, 1.0, 1.0, 1.0, 1.0, 1.0, 1.0, 1.0, 1.0, 1.0, 1.0, 1.0, 1.0, 1.0, 1.0, 1.0, 1.0, 1.0, 1.0, 1.0, 1.0, 1.0, 1.0, 1.0, 1.0, 1.0, 1.0, 1.0, 1.0, 1.0, 1.0, 1.0, 1.0, 1.0, 1.0, 1.0, 1.0, 1.0, 1.0, 1.0, 1.0, 1.0, 1.0, 1.0, 1.0, 1.0, 1.0, 1.0, 1.0, 1.0, 1.0, 1.0, 1.0, 1.0, 1.0, 1.0, 1.0, 1.0, 1.0, 1.0, 1.0, 1.0, 1.0, 1.0, 1.0, 1.0, 1.0, 1.0, 1.0, 1.0, 1.0, 1.0, 1.0, 1.0, 1.0, 1.0, 1.0, 1.0, 1.0, 1.0, 1.0, 1.0, 1.0, 1.0, 1.0, 1.0, 1.0, 1.0, 1.0, 1.0, 1.0, 1.0, 1.0, 1.0, 1.0, 1.0, 1.0, 1.0, 1.0, 1.0, 1.0, 1.0, 1.0, 1.0, 1.0, 1.0, 1.0, 1.0, 1.0, 1.0, 1.0, 1.0, 1.0, 1.0, 1.0, 1.0, 1.0, 1.0, 1.0, 1.0, 1.0, 1.0, 1.0, 1.0, 1.0, 1.0, 1.0, 1.0, 1.0, 1.0, 1.0, 1.0, 1.0, 1.0, 1.0, 1.0, 1.0, 1.0, 1.0, 1.0, 1.0, 1.0, 1.0, 1.0, 1.0, 1.0, 1.0, 1.0, 1.0, 1.0, 1.0, 1.0, 1.0, 1.0, 1.0, 1.0, 1.0, 1.0, 1.0, 1.0, 1.0, 1.0, 1.0, 1.0, 1.0, 1.0, 1.0, 1.0, 1.0, 1.0, 1.0, 1.0, 1.0, 1.0, 1.0, 1.0, 1.0, 1.0, 1.0, 1.0, 1.0, 1.0, 1.0, 1.0, 1.0, 1.0, 1.0, 1.0, 1.0, 1.0, 1.0, 1.0, 1.0, 1.0, 1.0, 1.0, 1.0, 1.0, 1.0, 1.0, 1.0, 1.0, 1.0, 1.0, 1.0, 1.0, 1.0, 1.0, 1.0, 1.0, 1.0, 1.0, 1.0, 1.0, 1.0, 1.0, 1.0, 1.0, 1.0, 1.0, 1.0, 1.0, 1.0, 1.0, 1.0, 1.0, 1.0, 1.0, 1.0, 1.0, 1.0, 1.0, 1.0, 1.0, 1.0, 1.0, 1.0, 1.0, 1.0, 1.0, 1.0, 1.0, 1.0, 1.0, 1.0, 1.0, 1.0, 1.0, 1.0, 1.0, 1.0, 1.0, 1.0, 1.0, 1.0, 1.0, 1.0, 1.0, 1.0, 1.0, 1.0, 1.0, 1.0, 1.0, 1.0, 1.0, 1.0, 1.0, 1.0, 1.0, 1.0, 1.0, 1.0, 1.0, 1.0, 1.0, 1.0, 1.0, 1.0, 1.0, 1.0, 1.0, 1.0, 1.0, 1.0, 1.0, 1.0, 1.0, 1.0, 1.0, 1.0, 1.0, 1.0, 1.0, 1.0, 1.0, 1.0, 1.0, 1.0, 1.0, 1.0, 1.0, 1.0, 1.0, 1.0, 1.0, 1.0, 1.0, 1.0, 1.0, 1.0, 1.0, 1.0, 1.0, 1.0, 1.0, 1.0, 1.0, 1.0, 1.0, 1.0, 1.0, 1.0, 1.0, 1.0, 1.0, 1.0, 1.0, 1.0, 1.0, 1.0, 1.0, 1.0, 1.0, 1.0, 1.0, 1.0, 1.0, 1.0, 1.0, 1.0, 1.0, 1.0, 1.0, 1.0, 1.0, 1.0, 1.0, 1.0, 1.0, 1.0, 1.0, 1.0, 1.0, 1.0, 1.0, 1.0, 1.0, 1.0, 1.0, 1.0, 1.0, 1.0, 1.0, 1.0, 1.0, 1.0, 1.0, 1.0, 1.0, 1.0, 1.0, 1.0, 1.0, 1.0, 1.0, 1.0, 1.0, 1.0, 1.0, 1.0, 1.0, 1.0, 1.0, 1.0, 1.0, 1.0, 1.0, 1.0, 1.0, 1.0, 1.0, 1.0, 1.0, 1.0, 1.0, 1.0, 1.0, 1.0, 1.0, 1.0, 1.0, 1.0, 1.0, 1.0, 1.0, 1.0, 1.0, 1.0, 1.0, 1.0, 1.0, 1.0, 1.0, 1.0, 1.0, 1.0, 1.0, 1.0, 1.0, 1.0, 1.0, 1.0, 1.0, 1.0, 1.0, 1.0, 1.0, 1.0, 1.0, 1.0, 1.0, 1.0, 1.0, 1.0, 1.0, 1.0, 1.0, 1.0, 1.0, 1.0, 1.0, 1.0, 1.0, 1.0, 1.0, 1.0, 1.0, 1.0, 1.0, 1.0, 1.0, 1.0, 1.0, 1.0, 1.0, 1.0, 1.0, 1.0, 1.0, 1.0, 1.0, 1.0, 1.0, 1.0, 1.0, 1.0, 1.0, 1.0, 1.0, 1.0, 1.0, 1.0, 1.0, 1.0, 1.0, 1.0, 1.0, 1.0, 1.0, 1.0, 1.0, 1.0, 1.0, 1.0, 1.0, 1.0, 1.0, 1.0, 1.0, 1.0, 1.0, 1.0, 1.0, 1.0, 1.0, 1.0, 1.0, 1.0, 1.0, 1.0, 1.0, 1.0, 1.0, 1.0, 1.0, 1.0, 1.0, 1.0, 1.0, 1.0, 1.0, 1.0, 1.0, 1.0, 1.0, 1.0, 1.0, 1.0, 1.0, 1.0, 1.0, 1.0, 1.0, 1.0, 1.0, 1.0, 1.0, 1.0, 1.0, 1.0, 1.0, 1.0, 1.0, 1.0, 1.0, 1.0, 1.0, 1.0, 1.0, 1.0, 1.0, 1.0, 1.0, 1.0, 1.0, 1.0, 1.0, 1.0, 1.0, 1.0, 1.0, 1.0, 1.0, 1.0, 1.0, 1.0, 1.0, 1.0, 1.0, 1.0, 1.0, 1.0, 1.0, 1.0, 1.0, 1.0, 1.0, 1.0, 1.0, 1.0, 1.0, 1.0, 1.0, 1.0, 1.0, 1.0, 1.0, 1.0, 1.0, 1.0, 1.0, 1.0, 1.0, 1.0, 1.0, 1.0, 1.0, 1.0, 1.0, 1.0])
me_icosphere_002.materials.append(mat_rock)
me_icosphere_002.update()

# ---- objects
ob_icosphere_002 = bpy.data.objects.new('Icosphere.002', me_icosphere_002)

# ---- transforms, parenting, visibility, modifiers, constraints
ob_icosphere_002.location = (0.0, 0.0, 0.5735)
ob_icosphere_002.rotation_euler = (0.0, -0.0, -2.255)

# ---- collection membership
col_collection.objects.link(ob_icosphere_002)

# ---- scene / render settings (as saved in the file)
scene.frame_start = 1; scene.frame_end = 250; scene.frame_set(1)
scene.render.engine = 'BLENDER_EEVEE_NEXT'
bpy.context.view_layer.update()

# ---- added for rendering (the .blend has no active camera and no usable light): camera, sun
cam_auto = bpy.data.cameras.new('AutoCamera')
cam_auto.lens = 50.0
cam_auto.sensor_width = 36.0
cam_auto.clip_end = 1000.0
ob_auto_camera = bpy.data.objects.new('AutoCamera', cam_auto)
scene.collection.objects.link(ob_auto_camera)
ob_auto_camera.location = (6.26235, -6.9948, 5.81625)
ob_auto_camera.rotation_euler = (1.09748, -7.21219e-08, 0.694738)
scene.camera = ob_auto_camera
light_auto_sun = bpy.data.lights.new('AutoSun', 'SUN')
light_auto_sun.energy = 3.0
light_auto_sun.angle = 0.0523599
ob_auto_sun = bpy.data.objects.new('AutoSun', light_auto_sun)
scene.collection.objects.link(ob_auto_sun)
ob_auto_sun.rotation_euler = (0.872665, 0.174533, 0.523599)
bpy.context.view_layer.update()
